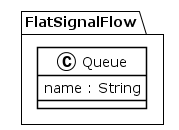

The diagram above was rendered by PlantUML. Its source (embedded in the PNG):
@startuml
!theme plain
package FlatSignalFlow {
class Queue {
	 name : String
}
}
@enduml